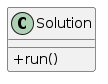

The diagram above was rendered by PlantUML. Its source (embedded in the PNG):
@startuml
skinparam classAttributeIconSize 0
class Solution {
+run()
}
@enduml